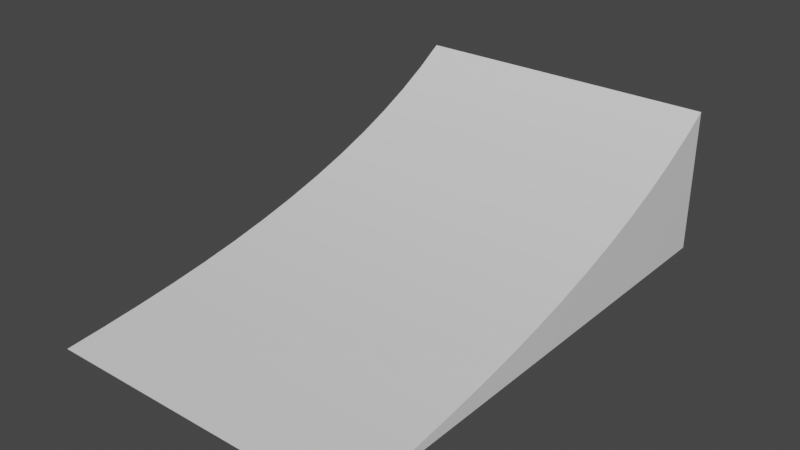 # Source: ramp2.blend  (saved by Blender 2.82.7; exported with 4.5.12 LTS)
import bpy
from mathutils import Matrix  # noqa: F401  (used for matrix-valued properties, if any)

bpy.ops.wm.read_factory_settings(use_empty=True)
scene = bpy.context.scene
scene.name = 'Scene'

# ---- collections
col_collection = bpy.data.collections.new('Collection'); scene.collection.children.link(col_collection)

# ---- materials (node trees are filled in below, after node groups)
mat_material = bpy.data.materials.new('Material')
mat_material.alpha_threshold = 0.0
mat_material.use_transparent_shadow = False
mat_material.line_color = (0.0, 0.0, 0.0, 1.0)

# ---- node groups
ng_auto_smooth = bpy.data.node_groups.new('Auto Smooth', 'GeometryNodeTree')
_s = ng_auto_smooth.interface.new_socket(name='Geometry', in_out='OUTPUT', socket_type='NodeSocketGeometry')
_s = ng_auto_smooth.interface.new_socket(name='Geometry', in_out='INPUT', socket_type='NodeSocketGeometry')
_s = ng_auto_smooth.interface.new_socket(name='Angle', in_out='INPUT', socket_type='NodeSocketFloat')
_s.subtype = 'ANGLE'
_s.min_value = 0.0
_s.max_value = 3.142
ng_auto_smooth.is_modifier = True
_N = ng_auto_smooth.nodes; _L = ng_auto_smooth.links
n0 = _N.new('NodeGroupOutput'); n0.name = 'Group Output'; n0.location = (480, -100)
n1 = _N.new('NodeGroupInput'); n1.name = 'Group Input'; n1.location = (-420, -300)
n2 = _N.new('NodeGroupInput'); n2.name = 'Group Input.001'; n2.location = (-60, -100)
n3 = _N.new('GeometryNodeSetShadeSmooth'); n3.name = 'Set Shade Smooth'; n3.location = (120, -100)
n3.domain = 'EDGE'
n4 = _N.new('GeometryNodeSetShadeSmooth'); n4.name = 'Set Shade Smooth.001'; n4.location = (300, -100)
n5 = _N.new('GeometryNodeInputMeshEdgeAngle'); n5.name = 'Edge Angle'; n5.location = (-420, -220)
n6 = _N.new('GeometryNodeInputEdgeSmooth'); n6.name = 'Is Edge Smooth'; n6.location = (-60, -160)
n7 = _N.new('GeometryNodeInputShadeSmooth'); n7.name = 'Is Face Smooth'; n7.location = (-240, -340)
n8 = _N.new('FunctionNodeBooleanMath'); n8.name = 'Boolean Math'; n8.location = (-60, -220)
n9 = _N.new('FunctionNodeCompare'); n9.name = 'Compare'; n9.location = (-240, -180)
n9.operation = 'LESS_EQUAL'
_L.new(n5.outputs[0], n9.inputs[0])
_L.new(n4.outputs[0], n0.inputs[0])
_L.new(n1.outputs[1], n9.inputs[1])
_L.new(n9.outputs[0], n8.inputs[0])
_L.new(n7.outputs[0], n8.inputs[1])
_L.new(n2.outputs[0], n3.inputs[0])
_L.new(n6.outputs[0], n3.inputs[1])
_L.new(n3.outputs[0], n4.inputs[0])
_L.new(n8.outputs[0], n3.inputs[2])
n0.is_active_output = True

# ---- material node trees
mat_material.use_nodes = True; mat_material.node_tree.nodes.clear()
_N = mat_material.node_tree.nodes; _L = mat_material.node_tree.links
n0 = _N.new('ShaderNodeOutputMaterial'); n0.name = 'Material Output'; n0.location = (300, 300)
n1 = _N.new('ShaderNodeBsdfPrincipled'); n1.name = 'Principled BSDF'; n1.location = (10, 300)
n1.distribution = 'GGX'
n1.subsurface_method = 'BURLEY'
n1.inputs[2].default_value = 0.4
n1.inputs[3].default_value = 1.45
n1.inputs[27].default_value = (0.0, 0.0, 0.0, 1.0)
n1.inputs[28].default_value = 1.0
_L.new(n1.outputs[0], n0.inputs[0])
n0.is_active_output = True

# ---- world
world_world = bpy.data.worlds.new('World'); scene.world = world_world
world_world.use_nodes = True; world_world.node_tree.nodes.clear()
_N = world_world.node_tree.nodes; _L = world_world.node_tree.links
n0 = _N.new('ShaderNodeOutputWorld'); n0.name = 'World Output'; n0.location = (300, 300)
n1 = _N.new('ShaderNodeBackground'); n1.name = 'Background'; n1.location = (10, 300)
n1.inputs[0].default_value = (0.05088, 0.05088, 0.05088, 1.0)
_L.new(n1.outputs[0], n0.inputs[0])
n0.is_active_output = True
world_world.color = (0.05088, 0.05088, 0.05088)
world_world.use_sun_shadow = False
world_world.sun_shadow_jitter_overblur = 0.0

# ---- meshes
me_cube = bpy.data.meshes.new('Cube')
me_cube.from_pydata([(0.5, 0.5939, -0.007638), (-0.5, 0.5939, -0.007638), (-0.5082, -1.01, -0.004415), (-0.5082, -1.009, -0.00441), (-0.5031, 0.5921, 0.4526), (-0.5035, 0.507, 0.3968), (-0.5039, 0.4136, 0.3436), (-0.5043, 0.3126, 0.2936), (-0.5047, 0.2051, 0.2471), (-0.5051, 0.09204, 0.2046), (-0.5055, -0.02523, 0.1663), (-0.5059, -0.1456, 0.1323), (-0.5063, -0.2681, 0.1025), (-0.5066, -0.3917, 0.07669), (-0.507, -0.5159, 0.05466), (-0.5073, -0.6399, 0.03602), (-0.5076, -0.7637, 0.02035), (-0.5079, -0.8868, 0.00711), (0.5, -1.0, -0.007633), (0.5, 0.5956, 0.4514), (0.5, 0.511, 0.3955), (0.5, 0.4181, 0.3421), (0.5, 0.3176, 0.2919), (0.5, 0.2105, 0.2452), (0.5, 0.09799, 0.2026), (0.5, -0.01883, 0.1641), (0.5, -0.1388, 0.13), (0.5, -0.2608, 0.1), (0.5, -0.384, 0.07409), (0.5, -0.5078, 0.05192), (0.5, -0.6315, 0.03315), (0.5, -0.7548, 0.01736), (0.5, -0.8776, 0.004003)], [(2, 3)], [(0, 18, 3, 1), (18, 32, 17, 3), (17, 32, 31, 16), (16, 31, 30, 15), (15, 30, 29, 14), (14, 29, 28, 13), (13, 28, 27, 12), (12, 27, 26, 11), (11, 26, 25, 10), (10, 25, 24, 9), (9, 24, 23, 8), (8, 23, 22, 7), (7, 22, 21, 6), (6, 21, 20, 5), (5, 20, 19, 4), (0, 1, 4, 19), (1, 2, 17, 16, 15, 14, 13, 12, 11, 10, 9, 8, 7, 6, 5, 4), (19, 20, 21, 22, 23, 24, 25, 26, 27, 28, 29, 30, 31, 32, 18, 0)])
_uv = me_cube.uv_layers.new(name='UVMap')
_uv.uv.foreach_set('vector', [0.375, 0.5, 0.0, 0.0, 0.0, 0.0, 0.375, 0.25, 0.0, 0.0, 0.0, 0.0, 0.6257, 0.008623, 0.625, 6.109e-06, 0.6257, 0.008623, 0.0, 0.0, 0.0, 0.0, 0.6287, 0.01628, 0.6287, 0.01628, 0.0, 0.0, 0.0, 0.0, 0.6351, 0.02252, 0.6351, 0.02252, 0.0, 0.0, 0.0, 0.0, 0.646, 0.02692, 0.646, 0.02692, 0.0, 0.0, 0.0, 0.0, 0.6622, 0.02902, 0.6622, 0.02902, 0.0, 0.0, 0.0, 0.0, 0.6848, 0.02829, 0.6848, 0.02829, 0.0, 0.0, 0.0, 0.0, 0.715, 0.0241, 0.715, 0.0241, 0.0, 0.0, 0.0, 0.0, 0.7542, 0.01574, 0.7542, 0.01574, 0.0, 0.0, 0.0, 0.0, 0.8028, 0.00294, 0.8028, 0.00294, 0.0, 0.0, 0.0, 0.0, 0.8567, -0.01229, 0.8567, -0.01229, 0.0, 0.0, 0.0, 0.0, 0.8998, -0.02185, 0.8998, -0.02185, 0.0, 0.0, 0.0, 0.0, 0.9065, -0.01272, 0.9065, -0.01272, 0.0, 0.0, 0.0, 0.0, 0.8717, 0.01756, 0.8717, 0.01756, 0.0, 0.0, 0.0, 0.0, 0.8187, 0.05703, 0.375, 0.5, 0.375, 0.25, 0.8187, 0.05703, 0.0, 0.0, 0.375, 0.25, 0.0, 0.0, 0.6257, 0.008623, 0.6287, 0.01628, 0.6351, 0.02252, 0.646, 0.02692, 0.6622, 0.02902, 0.6848, 0.02829, 0.715, 0.0241, 0.7542, 0.01574, 0.8028, 0.00294, 0.8567, -0.01229, 0.8998, -0.02185, 0.9065, -0.01272, 0.8717, 0.01756, 0.8187, 0.05703, 0.0, 0.0, 0.0, 0.0, 0.0, 0.0, 0.0, 0.0, 0.0, 0.0, 0.0, 0.0, 0.0, 0.0, 0.0, 0.0, 0.0, 0.0, 0.0, 0.0, 0.0, 0.0, 0.0, 0.0, 0.0, 0.0, 0.0, 0.0, 0.0, 0.0, 0.375, 0.5])
me_cube.materials.append(mat_material)
me_cube.use_remesh_preserve_volume = False
me_cube.use_remesh_preserve_attributes = False
me_cube.use_mirror_vertex_groups = False
me_cube.update()

# ---- objects
ob_cube = bpy.data.objects.new('Cube', me_cube)

# ---- transforms, parenting, visibility, modifiers, constraints
ob_cube.location = (0.0, 0.0, 0.0)
ob_cube.lock_rotations_4d = False
ob_cube.empty_display_type = 'ARROWS'
ob_cube.lineart.crease_threshold = 0.0
_m = ob_cube.modifiers.new('Auto Smooth', 'NODES')
_m.node_group = ng_auto_smooth
_gi = [s.identifier for s in ng_auto_smooth.interface.items_tree if s.item_type == 'SOCKET' and s.in_out == 'INPUT']
_m[_gi[1]] = 0.5236  # Angle

# ---- collection membership
col_collection.objects.link(ob_cube)

# ---- scene / render settings (as saved in the file)
scene.frame_start = 1; scene.frame_end = 250; scene.frame_set(2)
scene.render.engine = 'BLENDER_EEVEE_NEXT'
scene.cycles.use_denoising = False
scene.cycles.samples = 128
scene.cycles.sampling_pattern = 'TABULATED_SOBOL'
scene.cycles.use_adaptive_sampling = False
scene.cycles.use_light_tree = False
scene.view_settings.view_transform = 'Filmic'
bpy.context.view_layer.update()

# ---- added for rendering (the .blend has no active camera and no usable light): camera, sun
cam_auto = bpy.data.cameras.new('AutoCamera')
cam_auto.lens = 50.0
cam_auto.sensor_width = 36.0
cam_auto.clip_end = 1000.0
ob_auto_camera = bpy.data.objects.new('AutoCamera', cam_auto)
scene.collection.objects.link(ob_auto_camera)
ob_auto_camera.location = (1.80065, -2.37263, 1.66629)
ob_auto_camera.rotation_euler = (1.09748, -7.21219e-08, 0.694738)
scene.camera = ob_auto_camera
light_auto_sun = bpy.data.lights.new('AutoSun', 'SUN')
light_auto_sun.energy = 3.0
light_auto_sun.angle = 0.0523599
ob_auto_sun = bpy.data.objects.new('AutoSun', light_auto_sun)
scene.collection.objects.link(ob_auto_sun)
ob_auto_sun.rotation_euler = (0.872665, 0.174533, 0.523599)
bpy.context.view_layer.update()
